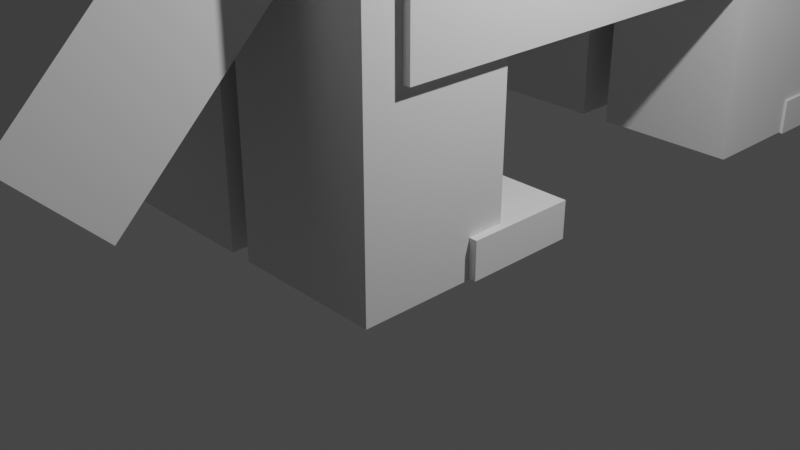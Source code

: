 # Source: Volverine.blend  (saved by Blender 2.91.10; exported with 4.5.12 LTS)
import bpy
from mathutils import Matrix  # noqa: F401  (used for matrix-valued properties, if any)

bpy.ops.wm.read_factory_settings(use_empty=True)
scene = bpy.context.scene
scene.name = 'Scene'

# ---- collections
col_collection = bpy.data.collections.new('Collection'); scene.collection.children.link(col_collection)

# ---- world
world_world = bpy.data.worlds.new('World'); scene.world = world_world
world_world.use_nodes = True; world_world.node_tree.nodes.clear()
_N = world_world.node_tree.nodes; _L = world_world.node_tree.links
n0 = _N.new('ShaderNodeOutputWorld'); n0.name = 'World Output'; n0.location = (300, 300)
n1 = _N.new('ShaderNodeBackground'); n1.name = 'Background'; n1.location = (10, 300)
n1.inputs[0].default_value = (0.05088, 0.05088, 0.05088, 1.0)
_L.new(n1.outputs[0], n0.inputs[0])
n0.is_active_output = True
world_world.color = (0.05088, 0.05088, 0.05088)
world_world.use_sun_shadow = False
world_world.sun_shadow_jitter_overblur = 0.0

# ---- cameras
cam_camera = bpy.data.cameras.new('Camera')
cam_camera.clip_end = 100.0
cam_camera.ortho_scale = 7.314

# ---- lights
light_light = bpy.data.lights.new('Light', 'POINT')
light_light.transmission_factor = 0.0
light_light.energy = 1000.0
light_light.shadow_soft_size = 0.1
light_light.shadow_maximum_resolution = 0.006
light_light.use_absolute_resolution = True

# ---- meshes
me_w_rfel = bpy.data.meshes.new('Würfel')
me_w_rfel.from_pydata([(-2.0, -3.0, 0.0), (-2.0, -3.0, 5.0), (-2.0, 4.0, 0.0), (-2.0, 4.0, 5.0), (7.0, -3.0, 0.0), (7.0, -3.0, 5.0), (7.0, 4.0, 0.0), (7.0, 4.0, 5.0)], [], [(0, 1, 3, 2), (2, 3, 7, 6), (6, 7, 5, 4), (4, 5, 1, 0), (2, 6, 4, 0), (7, 3, 1, 5)])
_uv = me_w_rfel.uv_layers.new(name='UV-Map')
_uv.uv.foreach_set('vector', [0.6094, 0.3125, 0.6094, 0.3906, 0.5, 0.3906, 0.5, 0.3125, 0.5, 0.3125, 0.5, 0.3906, 0.3594, 0.3906, 0.3594, 0.3125, 0.8594, 0.3125, 0.8594, 0.3906, 0.75, 0.3906, 0.75, 0.3125, 0.75, 0.3125, 0.75, 0.3906, 0.6094, 0.3906, 0.6094, 0.3125, 0.6094, 0.3906, 0.6094, 0.5312, 0.7188, 0.5312, 0.7188, 0.3906, 0.5, 0.5312, 0.5, 0.3906, 0.6094, 0.3906, 0.6094, 0.5312])
me_w_rfel.use_remesh_fix_poles = True
me_w_rfel.use_remesh_preserve_attributes = False
me_w_rfel.use_mirror_vertex_groups = False
me_w_rfel.update()
me_w_rfel_001 = bpy.data.meshes.new('Würfel.001')
me_w_rfel_001.from_pydata([(-1.0, -1.0, -1.0), (-1.0, -1.0, 2.0), (-1.0, 2.0, -1.0), (-1.0, 2.0, 2.0), (3.0, -1.0, -1.0), (3.0, -1.0, 2.0), (3.0, 2.0, -1.0), (3.0, 2.0, 2.0)], [], [(0, 1, 3, 2), (2, 3, 7, 6), (6, 7, 5, 4), (4, 5, 1, 0), (2, 6, 4, 0), (7, 3, 1, 5)])
_uv = me_w_rfel_001.uv_layers.new(name='UV-Map')
_uv.uv.foreach_set('vector', [0.6094, 0.2031, 0.6094, 0.25, 0.5625, 0.25, 0.5625, 0.2031, 0.5625, 0.2031, 0.5625, 0.25, 0.5, 0.25, 0.5, 0.2031, 0.7188, 0.2031, 0.7188, 0.25, 0.6719, 0.25, 0.6719, 0.2031, 0.6719, 0.2031, 0.6719, 0.25, 0.6094, 0.25, 0.6094, 0.2031, 0.6094, 0.25, 0.6094, 0.3125, 0.6562, 0.3125, 0.6562, 0.25, 0.5625, 0.3125, 0.5625, 0.25, 0.6094, 0.25, 0.6094, 0.3125])
me_w_rfel_001.use_remesh_fix_poles = True
me_w_rfel_001.use_remesh_preserve_attributes = False
me_w_rfel_001.use_mirror_vertex_groups = False
me_w_rfel_001.update()
me_w_rfel_002 = bpy.data.meshes.new('Würfel.002')
me_w_rfel_002.from_pydata([(-3.0, -4.0, -4.0), (-3.0, -4.0, 4.0), (-3.0, 5.0, -4.0), (-3.0, 5.0, 4.0), (14.0, -4.0, -4.0), (14.0, -4.0, 4.0), (14.0, 5.0, -4.0), (14.0, 5.0, 4.0)], [], [(0, 1, 3, 2), (2, 3, 7, 6), (6, 7, 5, 4), (4, 5, 1, 0), (2, 6, 4, 0), (7, 3, 1, 5)])
_uv = me_w_rfel_002.uv_layers.new(name='UV-Map')
_uv.uv.foreach_set('vector', [0.4062, 0.6094, 0.4062, 0.7344, 0.2656, 0.7344, 0.2656, 0.6094, 0.2656, 0.6094, 0.2656, 0.7344, 0.0, 0.7344, 0.0, 0.6094, 0.8125, 0.6094, 0.8125, 0.7344, 0.6719, 0.7344, 0.6719, 0.6094, 0.6719, 0.6094, 0.6719, 0.7344, 0.4062, 0.7344, 0.4062, 0.6094, 0.4062, 0.7344, 0.4062, 1.0, 0.5469, 1.0, 0.5469, 0.7344, 0.2656, 1.0, 0.2656, 0.7344, 0.4062, 0.7344, 0.4062, 1.0])
me_w_rfel_002.use_remesh_fix_poles = True
me_w_rfel_002.use_remesh_preserve_attributes = False
me_w_rfel_002.use_mirror_vertex_groups = False
me_w_rfel_002.update()
me_w_rfel_003 = bpy.data.meshes.new('Würfel.003')
me_w_rfel_003.from_pydata([(0.0, -2.0, -2.0), (0.0, -2.0, 1.0), (0.0, 3.0, -2.0), (0.0, 3.0, 1.0), (11.0, -2.0, -2.0), (11.0, -2.0, 1.0), (11.0, 3.0, -2.0), (11.0, 3.0, 1.0)], [], [(0, 1, 3, 2), (2, 3, 7, 6), (6, 7, 5, 4), (4, 5, 1, 0), (2, 6, 4, 0), (7, 3, 1, 5)])
_uv = me_w_rfel_003.uv_layers.new(name='UV-Map')
_uv.uv.foreach_set('vector', [0.25, 0.3906, 0.25, 0.4375, 0.1719, 0.4375, 0.1719, 0.3906, 0.1719, 0.3906, 0.1719, 0.4375, 0.0, 0.4375, 0.0, 0.3906, 0.5, 0.3906, 0.5, 0.4375, 0.4219, 0.4375, 0.4219, 0.3906, 0.4219, 0.3906, 0.4219, 0.4375, 0.25, 0.4375, 0.25, 0.3906, 0.25, 0.4375, 0.25, 0.6094, 0.3281, 0.6094, 0.3281, 0.4375, 0.1719, 0.6094, 0.1719, 0.4375, 0.25, 0.4375, 0.25, 0.6094])
me_w_rfel_003.use_remesh_fix_poles = True
me_w_rfel_003.use_remesh_preserve_attributes = False
me_w_rfel_003.use_mirror_vertex_groups = False
me_w_rfel_003.update()
me_w_rfel_004 = bpy.data.meshes.new('Würfel.004')
me_w_rfel_004.from_pydata([(0.0, -2.0, 0.0), (0.0, -2.0, 9.0), (0.0, 2.0, 0.0), (0.0, 2.0, 9.0), (4.0, -2.0, 0.0), (4.0, -2.0, 9.0), (4.0, 2.0, 0.0), (4.0, 2.0, 9.0)], [], [(0, 1, 3, 2), (2, 3, 7, 6), (6, 7, 5, 4), (4, 5, 1, 0), (2, 6, 4, 0), (7, 3, 1, 5)])
_uv = me_w_rfel_004.uv_layers.new(name='UV-Map')
_uv.uv.foreach_set('vector', [0.375, 0.1094, 0.375, 0.25, 0.3125, 0.25, 0.3125, 0.1094, 0.3125, 0.1094, 0.3125, 0.25, 0.25, 0.25, 0.25, 0.1094, 0.5, 0.1094, 0.5, 0.25, 0.4375, 0.25, 0.4375, 0.1094, 0.4375, 0.1094, 0.4375, 0.25, 0.375, 0.25, 0.375, 0.1094, 0.375, 0.25, 0.375, 0.3125, 0.4375, 0.3125, 0.4375, 0.25, 0.3125, 0.3125, 0.3125, 0.25, 0.375, 0.25, 0.375, 0.3125])
me_w_rfel_004.use_remesh_fix_poles = True
me_w_rfel_004.use_remesh_preserve_attributes = False
me_w_rfel_004.use_mirror_vertex_groups = False
me_w_rfel_004.update()
me_w_rfel_005 = bpy.data.meshes.new('Würfel.005')
me_w_rfel_005.from_pydata([(0.0, -2.0, 0.0), (0.0, -2.0, 9.0), (0.0, 2.0, 0.0), (0.0, 2.0, 9.0), (4.0, -2.0, 0.0), (4.0, -2.0, 9.0), (4.0, 2.0, 0.0), (4.0, 2.0, 9.0)], [], [(0, 1, 3, 2), (2, 3, 7, 6), (6, 7, 5, 4), (4, 5, 1, 0), (2, 6, 4, 0), (7, 3, 1, 5)])
_uv = me_w_rfel_005.uv_layers.new(name='UV-Map')
_uv.uv.foreach_set('vector', [0.125, 0.1875, 0.125, 0.3281, 0.0625, 0.3281, 0.0625, 0.1875, 0.0625, 0.1875, 0.0625, 0.3281, 0.0, 0.3281, 0.0, 0.1875, 0.25, 0.1875, 0.25, 0.3281, 0.1875, 0.3281, 0.1875, 0.1875, 0.1875, 0.1875, 0.1875, 0.3281, 0.125, 0.3281, 0.125, 0.1875, 0.125, 0.3281, 0.125, 0.3906, 0.1875, 0.3906, 0.1875, 0.3281, 0.0625, 0.3906, 0.0625, 0.3281, 0.125, 0.3281, 0.125, 0.3906])
me_w_rfel_005.use_remesh_fix_poles = True
me_w_rfel_005.use_remesh_preserve_attributes = False
me_w_rfel_005.use_mirror_vertex_groups = False
me_w_rfel_005.update()
me_w_rfel_006 = bpy.data.meshes.new('Würfel.006')
me_w_rfel_006.from_pydata([(0.0, -2.0, 0.0), (0.0, -2.0, 9.0), (0.0, 2.0, 0.0), (0.0, 2.0, 9.0), (4.0, -2.0, 0.0), (4.0, -2.0, 9.0), (4.0, 2.0, 0.0), (4.0, 2.0, 9.0)], [], [(0, 1, 3, 2), (2, 3, 7, 6), (6, 7, 5, 4), (4, 5, 1, 0), (2, 6, 4, 0), (7, 3, 1, 5)])
_uv = me_w_rfel_006.uv_layers.new(name='UV-Map')
_uv.uv.foreach_set('vector', [0.6719, 0.7969, 0.6719, 0.9375, 0.6094, 0.9375, 0.6094, 0.7969, 0.6094, 0.7969, 0.6094, 0.9375, 0.5469, 0.9375, 0.5469, 0.7969, 0.7969, 0.7969, 0.7969, 0.9375, 0.7344, 0.9375, 0.7344, 0.7969, 0.7344, 0.7969, 0.7344, 0.9375, 0.6719, 0.9375, 0.6719, 0.7969, 0.6719, 0.9375, 0.6719, 1.0, 0.7344, 1.0, 0.7344, 0.9375, 0.6094, 1.0, 0.6094, 0.9375, 0.6719, 0.9375, 0.6719, 1.0])
me_w_rfel_006.use_remesh_fix_poles = True
me_w_rfel_006.use_remesh_preserve_attributes = False
me_w_rfel_006.use_mirror_vertex_groups = False
me_w_rfel_006.update()
me_w_rfel_007 = bpy.data.meshes.new('Würfel.007')
me_w_rfel_007.from_pydata([(0.0, -2.0, 0.0), (0.0, -2.0, 9.0), (0.0, 2.0, 0.0), (0.0, 2.0, 9.0), (4.0, -2.0, 0.0), (4.0, -2.0, 9.0), (4.0, 2.0, 0.0), (4.0, 2.0, 9.0)], [], [(0, 1, 3, 2), (2, 3, 7, 6), (6, 7, 5, 4), (4, 5, 1, 0), (2, 6, 4, 0), (7, 3, 1, 5)])
_uv = me_w_rfel_007.uv_layers.new(name='UV-Map')
_uv.uv.foreach_set('vector', [0.125, 0.7969, 0.125, 0.9375, 0.0625, 0.9375, 0.0625, 0.7969, 0.0625, 0.7969, 0.0625, 0.9375, 0.0, 0.9375, 0.0, 0.7969, 0.25, 0.7969, 0.25, 0.9375, 0.1875, 0.9375, 0.1875, 0.7969, 0.1875, 0.7969, 0.1875, 0.9375, 0.125, 0.9375, 0.125, 0.7969, 0.125, 0.9375, 0.125, 1.0, 0.1875, 1.0, 0.1875, 0.9375, 0.0625, 1.0, 0.0625, 0.9375, 0.125, 0.9375, 0.125, 1.0])
me_w_rfel_007.use_remesh_fix_poles = True
me_w_rfel_007.use_remesh_preserve_attributes = False
me_w_rfel_007.use_mirror_vertex_groups = False
me_w_rfel_007.update()
me_w_rfel_008 = bpy.data.meshes.new('Würfel.008')
me_w_rfel_008.from_pydata([(-1.0, 0.0, 0.0), (-1.0, 0.0, 1.0), (-1.0, 4.0, 0.0), (-1.0, 4.0, 1.0), (2.0, 0.0, 0.0), (2.0, 0.0, 1.0), (2.0, 4.0, 0.0), (2.0, 4.0, 1.0)], [], [(0, 1, 3, 2), (2, 3, 7, 6), (6, 7, 5, 4), (4, 5, 1, 0), (2, 6, 4, 0), (7, 3, 1, 5)])
_uv = me_w_rfel_008.uv_layers.new(name='UV-Map')
_uv.uv.foreach_set('vector', [0.6562, 0.7344, 0.6562, 0.75, 0.5938, 0.75, 0.5938, 0.7344, 0.5938, 0.7344, 0.5938, 0.75, 0.5469, 0.75, 0.5469, 0.7344, 0.7656, 0.7344, 0.7656, 0.75, 0.7031, 0.75, 0.7031, 0.7344, 0.7031, 0.7344, 0.7031, 0.75, 0.6562, 0.75, 0.6562, 0.7344, 0.6562, 0.75, 0.6562, 0.7969, 0.7188, 0.7969, 0.7188, 0.75, 0.5938, 0.7969, 0.5938, 0.75, 0.6562, 0.75, 0.6562, 0.7969])
me_w_rfel_008.use_remesh_fix_poles = True
me_w_rfel_008.use_remesh_preserve_attributes = False
me_w_rfel_008.use_mirror_vertex_groups = False
me_w_rfel_008.update()
me_w_rfel_009 = bpy.data.meshes.new('Würfel.009')
me_w_rfel_009.from_pydata([(-1.0, 0.0, 0.0), (-1.0, 0.0, 1.0), (-1.0, 4.0, 0.0), (-1.0, 4.0, 1.0), (2.0, 0.0, 0.0), (2.0, 0.0, 1.0), (2.0, 4.0, 0.0), (2.0, 4.0, 1.0)], [], [(0, 1, 3, 2), (2, 3, 7, 6), (6, 7, 5, 4), (4, 5, 1, 0), (2, 6, 4, 0), (7, 3, 1, 5)])
_uv = me_w_rfel_009.uv_layers.new(name='UV-Map')
_uv.uv.foreach_set('vector', [0.6094, 0.5312, 0.6094, 0.5469, 0.5469, 0.5469, 0.5469, 0.5312, 0.5469, 0.5312, 0.5469, 0.5469, 0.5, 0.5469, 0.5, 0.5312, 0.7188, 0.5312, 0.7188, 0.5469, 0.6562, 0.5469, 0.6562, 0.5312, 0.6562, 0.5312, 0.6562, 0.5469, 0.6094, 0.5469, 0.6094, 0.5312, 0.6094, 0.5469, 0.6094, 0.5938, 0.6719, 0.5938, 0.6719, 0.5469, 0.5469, 0.5938, 0.5469, 0.5469, 0.6094, 0.5469, 0.6094, 0.5938])
me_w_rfel_009.use_remesh_fix_poles = True
me_w_rfel_009.use_remesh_preserve_attributes = False
me_w_rfel_009.use_mirror_vertex_groups = False
me_w_rfel_009.update()
me_w_rfel_010 = bpy.data.meshes.new('Würfel.010')
me_w_rfel_010.from_pydata([(-1.0, 0.0, 0.0), (-1.0, 0.0, 1.0), (-1.0, 4.0, 0.0), (-1.0, 4.0, 1.0), (2.0, 0.0, 0.0), (2.0, 0.0, 1.0), (2.0, 4.0, 0.0), (2.0, 4.0, 1.0)], [], [(0, 1, 3, 2), (2, 3, 7, 6), (6, 7, 5, 4), (4, 5, 1, 0), (2, 6, 4, 0), (7, 3, 1, 5)])
_uv = me_w_rfel_010.uv_layers.new(name='UV-Map')
_uv.uv.foreach_set('vector', [0.4375, 0.5469, 0.4375, 0.5625, 0.375, 0.5625, 0.375, 0.5469, 0.375, 0.5469, 0.375, 0.5625, 0.3281, 0.5625, 0.3281, 0.5469, 0.5469, 0.5469, 0.5469, 0.5625, 0.4844, 0.5625, 0.4844, 0.5469, 0.4844, 0.5469, 0.4844, 0.5625, 0.4375, 0.5625, 0.4375, 0.5469, 0.4375, 0.5625, 0.4375, 0.6094, 0.5, 0.6094, 0.5, 0.5625, 0.375, 0.6094, 0.375, 0.5625, 0.4375, 0.5625, 0.4375, 0.6094])
me_w_rfel_010.use_remesh_fix_poles = True
me_w_rfel_010.use_remesh_preserve_attributes = False
me_w_rfel_010.use_mirror_vertex_groups = False
me_w_rfel_010.update()
me_w_rfel_011 = bpy.data.meshes.new('Würfel.011')
me_w_rfel_011.from_pydata([(-1.0, 0.0, 0.0), (-1.0, 0.0, 1.0), (-1.0, 4.0, 0.0), (-1.0, 4.0, 1.0), (2.0, 0.0, 0.0), (2.0, 0.0, 1.0), (2.0, 4.0, 0.0), (2.0, 4.0, 1.0)], [], [(0, 1, 3, 2), (2, 3, 7, 6), (6, 7, 5, 4), (4, 5, 1, 0), (2, 6, 4, 0), (7, 3, 1, 5)])
_uv = me_w_rfel_011.uv_layers.new(name='UV-Map')
_uv.uv.foreach_set('vector', [0.1094, 0.7344, 0.1094, 0.75, 0.04688, 0.75, 0.04688, 0.7344, 0.04688, 0.7344, 0.04688, 0.75, 0.0, 0.75, 0.0, 0.7344, 0.2188, 0.7344, 0.2188, 0.75, 0.1562, 0.75, 0.1562, 0.7344, 0.1562, 0.7344, 0.1562, 0.75, 0.1094, 0.75, 0.1094, 0.7344, 0.1094, 0.75, 0.1094, 0.7969, 0.1719, 0.7969, 0.1719, 0.75, 0.04688, 0.7969, 0.04688, 0.75, 0.1094, 0.75, 0.1094, 0.7969])
me_w_rfel_011.use_remesh_fix_poles = True
me_w_rfel_011.use_remesh_preserve_attributes = False
me_w_rfel_011.use_mirror_vertex_groups = False
me_w_rfel_011.update()
me_w_rfel_012 = bpy.data.meshes.new('Würfel.012')
me_w_rfel_012.from_pydata([(0.0, -1.0, 0.0), (0.0, -1.0, 3.0), (0.0, 1.0, 0.0), (0.0, 1.0, 3.0), (1.0, -1.0, 0.0), (1.0, -1.0, 3.0), (1.0, 1.0, 0.0), (1.0, 1.0, 3.0)], [], [(0, 1, 3, 2), (2, 3, 7, 6), (6, 7, 5, 4), (4, 5, 1, 0), (2, 6, 4, 0), (7, 3, 1, 5)])
_uv = me_w_rfel_012.uv_layers.new(name='UV-Map')
_uv.uv.foreach_set('vector', [0.125, 0.5, 0.125, 0.5469, 0.09375, 0.5469, 0.09375, 0.5, 0.09375, 0.5, 0.09375, 0.5469, 0.07812, 0.5469, 0.07812, 0.5, 0.1719, 0.5, 0.1719, 0.5469, 0.1406, 0.5469, 0.1406, 0.5, 0.1406, 0.5, 0.1406, 0.5469, 0.125, 0.5469, 0.125, 0.5, 0.125, 0.5469, 0.125, 0.5625, 0.1562, 0.5625, 0.1562, 0.5469, 0.09375, 0.5625, 0.09375, 0.5469, 0.125, 0.5469, 0.125, 0.5625])
me_w_rfel_012.use_remesh_fix_poles = True
me_w_rfel_012.use_remesh_preserve_attributes = False
me_w_rfel_012.use_mirror_vertex_groups = False
me_w_rfel_012.update()
me_w_rfel_013 = bpy.data.meshes.new('Würfel.013')
me_w_rfel_013.from_pydata([(0.0, -1.0, 0.0), (0.0, -1.0, 3.0), (0.0, 1.0, 0.0), (0.0, 1.0, 3.0), (1.0, -1.0, 0.0), (1.0, -1.0, 3.0), (1.0, 1.0, 0.0), (1.0, 1.0, 3.0)], [], [(0, 1, 3, 2), (2, 3, 7, 6), (6, 7, 5, 4), (4, 5, 1, 0), (2, 6, 4, 0), (7, 3, 1, 5)])
_uv = me_w_rfel_013.uv_layers.new(name='UV-Map')
_uv.uv.foreach_set('vector', [0.04688, 0.5469, 0.04688, 0.5938, 0.01562, 0.5938, 0.01562, 0.5469, 0.01562, 0.5469, 0.01562, 0.5938, 0.0, 0.5938, 0.0, 0.5469, 0.09375, 0.5469, 0.09375, 0.5938, 0.0625, 0.5938, 0.0625, 0.5469, 0.0625, 0.5469, 0.0625, 0.5938, 0.04688, 0.5938, 0.04688, 0.5469, 0.04688, 0.5938, 0.04688, 0.6094, 0.07812, 0.6094, 0.07812, 0.5938, 0.01562, 0.6094, 0.01562, 0.5938, 0.04688, 0.5938, 0.04688, 0.6094])
me_w_rfel_013.use_remesh_fix_poles = True
me_w_rfel_013.use_remesh_preserve_attributes = False
me_w_rfel_013.use_mirror_vertex_groups = False
me_w_rfel_013.update()

# ---- objects
ob_cube_001 = bpy.data.objects.new('cube.001', me_w_rfel)
ob_cube_002 = bpy.data.objects.new('cube.002', me_w_rfel_001)
ob_cube_003 = bpy.data.objects.new('cube.003', me_w_rfel_002)
ob_cube_004 = bpy.data.objects.new('cube.004', me_w_rfel_003)
ob_cube_005 = bpy.data.objects.new('cube.005', me_w_rfel_004)
ob_cube_006 = bpy.data.objects.new('cube.006', me_w_rfel_005)
ob_cube_007 = bpy.data.objects.new('cube.007', me_w_rfel_006)
ob_cube_008 = bpy.data.objects.new('cube.008', me_w_rfel_007)
ob_cube_009 = bpy.data.objects.new('cube.009', me_w_rfel_008)
ob_cube_010 = bpy.data.objects.new('cube.010', me_w_rfel_009)
ob_cube_011 = bpy.data.objects.new('cube.011', me_w_rfel_010)
ob_cube_012 = bpy.data.objects.new('cube.012', me_w_rfel_011)
ob_cube_013 = bpy.data.objects.new('cube.013', me_w_rfel_012)
ob_cube = bpy.data.objects.new('cube', me_w_rfel_013)
ob_light = bpy.data.objects.new('Light', light_light)
ob_camera = bpy.data.objects.new('Camera', cam_camera)

# ---- transforms, parenting, visibility, modifiers, constraints
ob_cube_001.location = (-0.5616, 7.341, 2.912)
ob_cube_001.rotation_euler = (0.0, -0.0, -1.571)
ob_cube_001.scale = (0.4108, 0.4108, 0.4108)
ob_cube_001.lineart.crease_threshold = 0.0
ob_cube_002.location = (-0.5608, 8.984, 3.354)
ob_cube_002.rotation_euler = (0.0, -0.0, -1.571)
ob_cube_002.scale = (0.4108, 0.4108, 0.4108)
ob_cube_002.lineart.crease_threshold = 0.0
ob_cube_003.location = (-0.563, 4.466, 3.734)
ob_cube_003.rotation_euler = (0.0, -0.0, -1.571)
ob_cube_003.scale = (0.4108, 0.4108, 0.4108)
ob_cube_003.lineart.crease_threshold = 0.0
ob_cube_004.location = (-0.5657, -0.8741, 4.966)
ob_cube_004.rotation_euler = (0.0, 0.7854, -1.571)
ob_cube_004.scale = (0.4108, 0.4108, 0.4108)
ob_cube_004.lineart.crease_threshold = 0.0
ob_cube_005.location = (0.6394, 5.287, 0.03717)
ob_cube_005.rotation_euler = (0.0, -0.0, -1.571)
ob_cube_005.scale = (0.4108, 0.4108, 0.4108)
ob_cube_005.lineart.crease_threshold = 0.0
ob_cube_006.location = (-1.353, 5.288, 0.03717)
ob_cube_006.rotation_euler = (0.0, -0.0, -1.571)
ob_cube_006.scale = (0.4108, 0.4108, 0.4108)
ob_cube_006.lineart.crease_threshold = 0.0
ob_cube_007.location = (-1.321, -0.05214, 0.03717)
ob_cube_007.rotation_euler = (0.0, -0.0, -1.571)
ob_cube_007.scale = (0.4108, 0.4108, 0.4108)
ob_cube_007.lineart.crease_threshold = 0.0
ob_cube_008.location = (0.5792, -0.05318, 0.03717)
ob_cube_008.rotation_euler = (0.0, -0.0, -1.571)
ob_cube_008.scale = (0.4108, 0.4108, 0.4108)
ob_cube_008.lineart.crease_threshold = 0.0
ob_cube_009.location = (-2.205, 5.699, 0.07305)
ob_cube_009.rotation_euler = (0.0, -0.0, -1.571)
ob_cube_009.scale = (0.4108, 0.4108, 0.4108)
ob_cube_009.lineart.crease_threshold = 0.0
ob_cube_010.location = (-0.1517, 5.698, 0.02153)
ob_cube_010.rotation_euler = (0.0, -0.0, -1.571)
ob_cube_010.scale = (0.4108, 0.4108, 0.4108)
ob_cube_010.lineart.crease_threshold = 0.0
ob_cube_011.location = (-0.1544, 0.358, 0.05802)
ob_cube_011.rotation_euler = (0.0, -0.0, -1.571)
ob_cube_011.scale = (0.4108, 0.4108, 0.4108)
ob_cube_011.lineart.crease_threshold = 0.0
ob_cube_012.location = (-2.208, 0.359, 0.05927)
ob_cube_012.rotation_euler = (0.0, -0.0, -1.571)
ob_cube_012.scale = (0.4108, 0.4108, 0.4108)
ob_cube_012.lineart.crease_threshold = 0.0
ob_cube_013.location = (-1.384, 6.52, 4.555)
ob_cube_013.rotation_euler = (0.3927, -0.0, -1.571)
ob_cube_013.scale = (0.4108, 0.4108, 0.4108)
ob_cube_013.lineart.crease_threshold = 0.0
ob_cube.location = (0.6703, 6.519, 4.555)
ob_cube.rotation_euler = (-0.3927, -0.0, -1.571)
ob_cube.scale = (0.4108, 0.4108, 0.4108)
ob_cube.lineart.crease_threshold = 0.0
ob_light.location = (4.076, 1.005, 5.904)
ob_light.rotation_euler = (0.6503, 0.05522, 1.866)
ob_light.lock_rotations_4d = False
ob_light.empty_display_type = 'ARROWS'
ob_light.color = (0.0, 0.0, 0.0, 0.0)
ob_light.lineart.crease_threshold = 0.0
ob_camera.location = (7.359, -6.926, 4.958)
ob_camera.rotation_euler = (1.109, 0.0, 0.8149)
ob_camera.lock_rotations_4d = False
ob_camera.empty_display_type = 'ARROWS'
ob_camera.color = (0.0, 0.0, 0.0, 0.0)
ob_camera.display_type = 'WIRE'
ob_camera.lineart.crease_threshold = 0.0

# ---- collection membership
scene.collection.objects.link(ob_cube_001)
scene.collection.objects.link(ob_cube_002)
scene.collection.objects.link(ob_cube_003)
scene.collection.objects.link(ob_cube_004)
scene.collection.objects.link(ob_cube_005)
scene.collection.objects.link(ob_cube_006)
scene.collection.objects.link(ob_cube_007)
scene.collection.objects.link(ob_cube_008)
scene.collection.objects.link(ob_cube_009)
scene.collection.objects.link(ob_cube_010)
scene.collection.objects.link(ob_cube_011)
scene.collection.objects.link(ob_cube_012)
scene.collection.objects.link(ob_cube_013)
scene.collection.objects.link(ob_cube)
col_collection.objects.link(ob_light)
col_collection.objects.link(ob_camera)

# ---- scene / render settings (as saved in the file)
scene.camera = ob_camera
scene.frame_start = 1; scene.frame_end = 250; scene.frame_set(1)
scene.render.engine = 'BLENDER_EEVEE_NEXT'
scene.cycles.use_denoising = False
scene.cycles.samples = 128
scene.cycles.sampling_pattern = 'TABULATED_SOBOL'
scene.cycles.use_adaptive_sampling = False
scene.cycles.use_light_tree = False
scene.view_settings.view_transform = 'Filmic'
bpy.context.view_layer.update()

